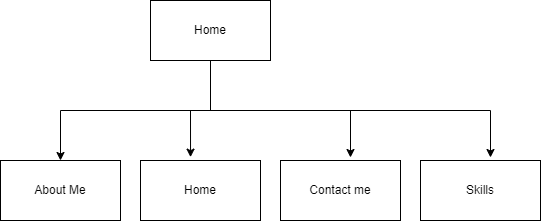

The diagram above was exported from draw.io. Its source (the exported page's mxGraphModel, read from the mxfile embedded in the PNG):
<mxGraphModel dx="868" dy="450" grid="1" gridSize="10" guides="1" tooltips="1" connect="1" arrows="1" fold="1" page="1" pageScale="1" pageWidth="827" pageHeight="1169" math="0" shadow="0">
  <root>
    <mxCell id="0" />
    <mxCell id="1" parent="0" />
    <mxCell id="mif6Cb70syfAUbodHJHq-1" value="Home" style="rounded=0;whiteSpace=wrap;html=1;" vertex="1" parent="1">
      <mxGeometry x="200" y="160" width="120" height="60" as="geometry" />
    </mxCell>
    <mxCell id="mif6Cb70syfAUbodHJHq-2" value="" style="endArrow=classic;html=1;rounded=0;exitX=0.5;exitY=1;exitDx=0;exitDy=0;" edge="1" parent="1" source="mif6Cb70syfAUbodHJHq-1">
      <mxGeometry width="50" height="50" relative="1" as="geometry">
        <mxPoint x="390" y="440" as="sourcePoint" />
        <mxPoint x="110" y="320" as="targetPoint" />
        <Array as="points">
          <mxPoint x="260" y="270" />
          <mxPoint x="110" y="270" />
        </Array>
      </mxGeometry>
    </mxCell>
    <mxCell id="mif6Cb70syfAUbodHJHq-3" value="About Me" style="rounded=0;whiteSpace=wrap;html=1;" vertex="1" parent="1">
      <mxGeometry x="50" y="320" width="120" height="60" as="geometry" />
    </mxCell>
    <mxCell id="mif6Cb70syfAUbodHJHq-4" value="Home" style="rounded=0;whiteSpace=wrap;html=1;" vertex="1" parent="1">
      <mxGeometry x="190" y="320" width="120" height="60" as="geometry" />
    </mxCell>
    <mxCell id="mif6Cb70syfAUbodHJHq-5" value="Contact me" style="rounded=0;whiteSpace=wrap;html=1;" vertex="1" parent="1">
      <mxGeometry x="330" y="320" width="120" height="60" as="geometry" />
    </mxCell>
    <mxCell id="mif6Cb70syfAUbodHJHq-6" value="Skills" style="rounded=0;whiteSpace=wrap;html=1;" vertex="1" parent="1">
      <mxGeometry x="470" y="320" width="120" height="60" as="geometry" />
    </mxCell>
    <mxCell id="mif6Cb70syfAUbodHJHq-7" value="" style="endArrow=classic;html=1;rounded=0;exitX=0.5;exitY=1;exitDx=0;exitDy=0;entryX=0.417;entryY=-0.056;entryDx=0;entryDy=0;entryPerimeter=0;" edge="1" parent="1" target="mif6Cb70syfAUbodHJHq-4">
      <mxGeometry width="50" height="50" relative="1" as="geometry">
        <mxPoint x="260" y="220" as="sourcePoint" />
        <mxPoint x="240" y="310" as="targetPoint" />
        <Array as="points">
          <mxPoint x="260" y="270" />
          <mxPoint x="230" y="270" />
          <mxPoint x="240" y="270" />
        </Array>
      </mxGeometry>
    </mxCell>
    <mxCell id="mif6Cb70syfAUbodHJHq-8" value="" style="endArrow=classic;html=1;rounded=0;exitX=0.5;exitY=1;exitDx=0;exitDy=0;" edge="1" parent="1">
      <mxGeometry width="50" height="50" relative="1" as="geometry">
        <mxPoint x="260" y="220" as="sourcePoint" />
        <mxPoint x="400" y="317" as="targetPoint" />
        <Array as="points">
          <mxPoint x="260" y="270" />
          <mxPoint x="230" y="270" />
          <mxPoint x="240" y="270" />
          <mxPoint x="400" y="270" />
        </Array>
      </mxGeometry>
    </mxCell>
    <mxCell id="mif6Cb70syfAUbodHJHq-9" value="" style="endArrow=classic;html=1;rounded=0;" edge="1" parent="1">
      <mxGeometry width="50" height="50" relative="1" as="geometry">
        <mxPoint x="400" y="270" as="sourcePoint" />
        <mxPoint x="540" y="317" as="targetPoint" />
        <Array as="points">
          <mxPoint x="400" y="270" />
          <mxPoint x="370" y="270" />
          <mxPoint x="380" y="270" />
          <mxPoint x="540" y="270" />
        </Array>
      </mxGeometry>
    </mxCell>
  </root>
</mxGraphModel>